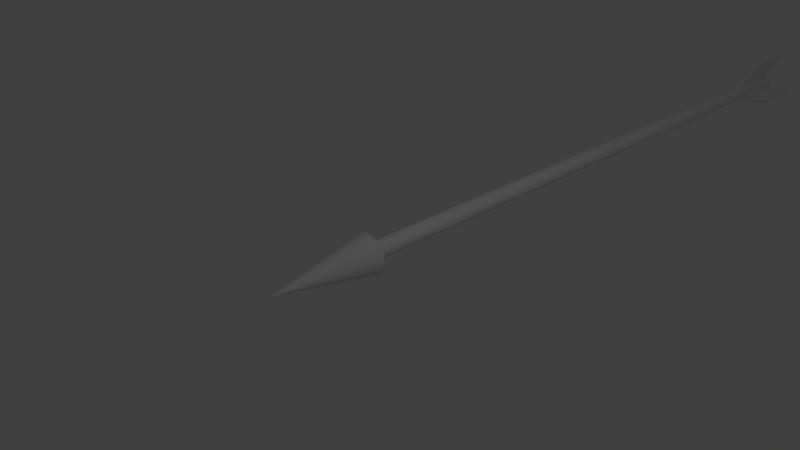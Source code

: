 # Source: Fleche.blend  (saved by Blender 2.78.0; exported with 4.5.12 LTS)
import bpy
from mathutils import Matrix  # noqa: F401  (used for matrix-valued properties, if any)

bpy.ops.wm.read_factory_settings(use_empty=True)
scene = bpy.context.scene
scene.name = 'Scene'

# ---- collections
col_collection_1 = bpy.data.collections.new('Collection 1'); scene.collection.children.link(col_collection_1)

# ---- world
world_world = bpy.data.worlds.new('World'); scene.world = world_world
world_world.color = (0.05088, 0.05088, 0.05088)
world_world.use_sun_shadow = False
world_world.sun_shadow_jitter_overblur = 0.0
world_world.cycles.sampling_method = 'NONE'
world_world.cycles.sample_map_resolution = 256

# ---- cameras
cam_camera = bpy.data.cameras.new('Camera')
cam_camera.clip_end = 100.0
cam_camera.lens = 35.0
cam_camera.sensor_width = 32.0
cam_camera.sensor_height = 18.0
cam_camera.ortho_scale = 7.314
cam_camera.dof.focus_distance = 0.0
cam_camera.dof.aperture_fstop = 128.0

# ---- lights
light_lamp = bpy.data.lights.new('Lamp', 'POINT')
light_lamp.transmission_factor = 0.0
light_lamp.cutoff_distance = 30.0
light_lamp.energy = 100.0
light_lamp.shadow_buffer_clip_start = 1.001
light_lamp.shadow_soft_size = 0.1
light_lamp.shadow_maximum_resolution = 0.006
light_lamp.use_absolute_resolution = True
light_lamp.cycles.use_multiple_importance_sampling = False

# ---- meshes
me_cube_003 = bpy.data.meshes.new('Cube.003')
me_cube_003.from_pydata([(-0.1179, -0.02599, -10.6), (-0.3374, -0.2455, -11.35), (-0.1179, -0.02597, -9.575), (-0.3374, -0.2455, -10.32), (-0.07665, -0.06722, -10.6), (-0.2962, -0.2868, -11.35), (-0.07665, -0.06719, -9.575), (-0.2962, -0.2867, -10.32)], [], [(0, 1, 3, 2), (2, 3, 7, 6), (6, 7, 5, 4), (4, 5, 1, 0), (2, 6, 4, 0), (7, 3, 1, 5)])
_uv = me_cube_003.uv_layers.new(name='UVMap')
_uv.uv.foreach_set('vector', [0.0, 0.0, 1.0, 0.0, 1.0, 1.0, 0.0, 1.0, 0.0, 0.0, 1.0, 0.0, 1.0, 1.0, 0.0, 1.0, 0.0, 0.0, 1.0, 0.0, 1.0, 1.0, 0.0, 1.0, 0.0, 0.0, 1.0, 0.0, 1.0, 1.0, 0.0, 1.0, 0.0, 0.0, 1.0, 0.0, 1.0, 1.0, 0.0, 1.0, 0.0, 0.0, 1.0, 0.0, 1.0, 1.0, 0.0, 1.0])
me_cube_003.use_remesh_preserve_volume = False
me_cube_003.use_remesh_preserve_attributes = False
me_cube_003.use_mirror_vertex_groups = False
me_cube_003.update()
me_cube_002 = bpy.data.meshes.new('Cube.002')
me_cube_002.from_pydata([(0.04933, -0.05999, -10.6), (0.2689, -0.2795, -11.34), (0.04933, -0.05997, -9.566), (0.2689, -0.2795, -10.31), (0.09056, -0.01877, -10.6), (0.3101, -0.2383, -11.34), (0.09056, -0.01874, -9.566), (0.3101, -0.2383, -10.31)], [], [(0, 1, 3, 2), (2, 3, 7, 6), (6, 7, 5, 4), (4, 5, 1, 0), (2, 6, 4, 0), (7, 3, 1, 5)])
_uv = me_cube_002.uv_layers.new(name='UVMap')
_uv.uv.foreach_set('vector', [0.0, 0.0, 1.0, 0.0, 1.0, 1.0, 0.0, 1.0, 0.0, 0.0, 1.0, 0.0, 1.0, 1.0, 0.0, 1.0, 0.0, 0.0, 1.0, 0.0, 1.0, 1.0, 0.0, 1.0, 0.0, 0.0, 1.0, 0.0, 1.0, 1.0, 0.0, 1.0, 0.0, 0.0, 1.0, 0.0, 1.0, 1.0, 0.0, 1.0, 0.0, 0.0, 1.0, 0.0, 1.0, 1.0, 0.0, 1.0])
me_cube_002.use_remesh_preserve_volume = False
me_cube_002.use_remesh_preserve_attributes = False
me_cube_002.use_mirror_vertex_groups = False
me_cube_002.update()
me_cube_001 = bpy.data.meshes.new('Cube.001')
me_cube_001.from_pydata([(0.00734, 0.1146, -10.64), (0.007339, 0.425, -11.38), (0.00734, 0.1146, -9.606), (0.00734, 0.425, -10.35), (-0.05096, 0.1146, -10.64), (-0.05096, 0.425, -11.38), (-0.05096, 0.1146, -9.606), (-0.05096, 0.425, -10.35)], [], [(0, 1, 3, 2), (2, 3, 7, 6), (6, 7, 5, 4), (4, 5, 1, 0), (2, 6, 4, 0), (7, 3, 1, 5)])
_uv = me_cube_001.uv_layers.new(name='UVMap')
_uv.uv.foreach_set('vector', [0.0, 0.0, 1.0, 0.0, 1.0, 1.0, 0.0, 1.0, 0.0, 0.0, 1.0, 0.0, 1.0, 1.0, 0.0, 1.0, 0.0, 0.0, 1.0, 0.0, 1.0, 1.0, 0.0, 1.0, 0.0, 0.0, 1.0, 0.0, 1.0, 1.0, 0.0, 1.0, 0.0, 0.0, 1.0, 0.0, 1.0, 1.0, 0.0, 1.0, 0.0, 0.0, 1.0, 0.0, 1.0, 1.0, 0.0, 1.0])
me_cube_001.use_remesh_preserve_volume = False
me_cube_001.use_remesh_preserve_attributes = False
me_cube_001.use_mirror_vertex_groups = False
me_cube_001.update()
me_cone = bpy.data.meshes.new('Cone')
me_cone.from_pydata([(-0.0124, -0.2994, -0.01266), (-0.07024, -0.2938, -0.01266), (-0.1259, -0.2772, -0.01266), (-0.1771, -0.2502, -0.01266), (-0.2221, -0.2138, -0.01266), (-0.2589, -0.1695, -0.01266), (-0.2863, -0.119, -0.01266), (-0.3032, -0.06412, -0.01266), (-0.3089, -0.007084, -0.01267), (-0.0124, -0.007044, 1.559), (-0.3032, 0.04995, -0.01267), (-0.2863, 0.1048, -0.01267), (-0.2589, 0.1553, -0.01267), (-0.2221, 0.1996, -0.01267), (-0.1771, 0.236, -0.01267), (-0.1259, 0.263, -0.01267), (-0.07024, 0.2796, -0.01267), (-0.0124, 0.2853, -0.01267), (0.04545, 0.2796, -0.01267), (0.1011, 0.263, -0.01267), (0.1523, 0.236, -0.01267), (0.1973, 0.1996, -0.01267), (0.2341, 0.1553, -0.01267), (0.2615, 0.1048, -0.01267), (0.2784, 0.04995, -0.01267), (0.2841, -0.007084, -0.01267), (0.2784, -0.06412, -0.01266), (0.2615, -0.119, -0.01266), (0.2341, -0.1695, -0.01266), (0.1973, -0.2138, -0.01266), (0.1523, -0.2502, -0.01266), (0.1011, -0.2772, -0.01266), (0.04545, -0.2938, -0.01266)], [], [(0, 9, 1), (1, 9, 2), (2, 9, 3), (3, 9, 4), (4, 9, 5), (5, 9, 6), (6, 9, 7), (7, 9, 8), (8, 9, 10), (10, 9, 11), (11, 9, 12), (12, 9, 13), (13, 9, 14), (14, 9, 15), (15, 9, 16), (16, 9, 17), (17, 9, 18), (18, 9, 19), (19, 9, 20), (20, 9, 21), (21, 9, 22), (22, 9, 23), (23, 9, 24), (24, 9, 25), (25, 9, 26), (26, 9, 27), (27, 9, 28), (28, 9, 29), (29, 9, 30), (30, 9, 31), (31, 9, 32), (32, 9, 0), (0, 1, 2, 3, 4, 5, 6, 7, 8, 10, 11, 12, 13, 14, 15, 16, 17, 18, 19, 20, 21, 22, 23, 24, 25, 26, 27, 28, 29, 30, 31, 32)])
_uv = me_cone.uv_layers.new(name='UVMap')
_uv.uv.foreach_set('vector', [0.0, 0.0, 1.0, 0.0, 1.0, 1.0, 0.0, 0.0, 1.0, 0.0, 1.0, 1.0, 0.0, 0.0, 1.0, 0.0, 1.0, 1.0, 0.0, 0.0, 1.0, 0.0, 1.0, 1.0, 0.0, 0.0, 1.0, 0.0, 1.0, 1.0, 0.0, 0.0, 1.0, 0.0, 1.0, 1.0, 0.0, 0.0, 1.0, 0.0, 1.0, 1.0, 0.0, 0.0, 1.0, 0.0, 1.0, 1.0, 0.0, 0.0, 1.0, 0.0, 1.0, 1.0, 0.0, 0.0, 1.0, 0.0, 1.0, 1.0, 0.0, 0.0, 1.0, 0.0, 1.0, 1.0, 0.0, 0.0, 1.0, 0.0, 1.0, 1.0, 0.0, 0.0, 1.0, 0.0, 1.0, 1.0, 0.0, 0.0, 1.0, 0.0, 1.0, 1.0, 0.0, 0.0, 1.0, 0.0, 1.0, 1.0, 0.0, 0.0, 1.0, 0.0, 1.0, 1.0, 0.0, 0.0, 1.0, 0.0, 1.0, 1.0, 0.0, 0.0, 1.0, 0.0, 1.0, 1.0, 0.0, 0.0, 1.0, 0.0, 1.0, 1.0, 0.0, 0.0, 1.0, 0.0, 1.0, 1.0, 0.0, 0.0, 1.0, 0.0, 1.0, 1.0, 0.0, 0.0, 1.0, 0.0, 1.0, 1.0, 0.0, 0.0, 1.0, 0.0, 1.0, 1.0, 0.0, 0.0, 1.0, 0.0, 1.0, 1.0, 0.0, 0.0, 1.0, 0.0, 1.0, 1.0, 0.0, 0.0, 1.0, 0.0, 1.0, 1.0, 0.0, 0.0, 1.0, 0.0, 1.0, 1.0, 0.0, 0.0, 1.0, 0.0, 1.0, 1.0, 0.0, 0.0, 1.0, 0.0, 1.0, 1.0, 0.0, 0.0, 1.0, 0.0, 1.0, 1.0, 0.0, 0.0, 1.0, 0.0, 1.0, 1.0, 0.0, 0.0, 1.0, 0.0, 1.0, 1.0, 0.5, 1.0, 0.5975, 0.9904, 0.6913, 0.9619, 0.7778, 0.9157, 0.8536, 0.8536, 0.9157, 0.7778, 0.9619, 0.6913, 0.9904, 0.5975, 1.0, 0.5, 0.9904, 0.4025, 0.9619, 0.3087, 0.9157, 0.2222, 0.8536, 0.1464, 0.7778, 0.08427, 0.6913, 0.03806, 0.5975, 0.009607, 0.5, 0.0, 0.4025, 0.009607, 0.3087, 0.03806, 0.2222, 0.08427, 0.1464, 0.1464, 0.08426, 0.2222, 0.03806, 0.3087, 0.009607, 0.4025, 0.0, 0.5, 0.009607, 0.5975, 0.03806, 0.6913, 0.08427, 0.7778, 0.1464, 0.8536, 0.2222, 0.9157, 0.3087, 0.9619, 0.4025, 0.9904])
me_cone.use_remesh_preserve_volume = False
me_cone.use_remesh_preserve_attributes = False
me_cone.use_mirror_vertex_groups = False
me_cone.update()
me_cylinder = bpy.data.meshes.new('Cylinder')
me_cylinder.from_pydata([(-0.01597, 0.1268, 0.01331), (-0.01597, 0.1266, -10.8), (-0.04144, 0.1244, 0.01331), (-0.04144, 0.1241, -10.8), (-0.06592, 0.1172, 0.01331), (-0.06592, 0.117, -10.8), (-0.08849, 0.1056, 0.01331), (-0.08849, 0.1053, -10.8), (-0.1083, 0.08992, 0.01331), (-0.1083, 0.08965, -10.8), (-0.1245, 0.07083, 0.01331), (-0.1245, 0.07056, -10.8), (-0.1366, 0.04905, 0.01331), (-0.1366, 0.04877, -10.8), (-0.144, 0.02541, 0.01331), (-0.144, 0.02514, -10.8), (-0.1465, 0.0008312, 0.01331), (-0.1465, 0.0005568, -10.8), (-0.144, -0.02375, 0.01331), (-0.144, -0.02402, -10.8), (-0.1366, -0.04738, 0.01331), (-0.1366, -0.04766, -10.8), (-0.1245, -0.06917, 0.01331), (-0.1245, -0.06944, -10.8), (-0.1083, -0.08826, 0.01331), (-0.1083, -0.08853, -10.8), (-0.08849, -0.1039, 0.01331), (-0.08849, -0.1042, -10.8), (-0.06592, -0.1156, 0.01331), (-0.06592, -0.1158, -10.8), (-0.04144, -0.1227, 0.01331), (-0.04144, -0.123, -10.8), (-0.01597, -0.1252, 0.01331), (-0.01597, -0.1254, -10.8), (0.009491, -0.1227, 0.01331), (0.009489, -0.123, -10.8), (0.03398, -0.1156, 0.01331), (0.03397, -0.1158, -10.8), (0.05654, -0.1039, 0.01331), (0.05654, -0.1042, -10.8), (0.07632, -0.08826, 0.01331), (0.07632, -0.08853, -10.8), (0.09255, -0.06917, 0.01331), (0.09255, -0.06944, -10.8), (0.1046, -0.04738, 0.01331), (0.1046, -0.04766, -10.8), (0.112, -0.02375, 0.01331), (0.112, -0.02402, -10.8), (0.1146, 0.0008314, 0.01331), (0.1146, 0.0005569, -10.8), (0.112, 0.02541, 0.01331), (0.112, 0.02514, -10.8), (0.1046, 0.04905, 0.01331), (0.1046, 0.04877, -10.8), (0.09255, 0.07083, 0.01331), (0.09255, 0.07056, -10.8), (0.07632, 0.08992, 0.01331), (0.07632, 0.08965, -10.8), (0.05654, 0.1056, 0.01331), (0.05654, 0.1053, -10.8), (0.03398, 0.1172, 0.01331), (0.03397, 0.117, -10.8), (0.009491, 0.1244, 0.01331), (0.009489, 0.1241, -10.8)], [], [(0, 1, 3, 2), (2, 3, 5, 4), (4, 5, 7, 6), (6, 7, 9, 8), (8, 9, 11, 10), (10, 11, 13, 12), (12, 13, 15, 14), (14, 15, 17, 16), (16, 17, 19, 18), (18, 19, 21, 20), (20, 21, 23, 22), (22, 23, 25, 24), (24, 25, 27, 26), (26, 27, 29, 28), (28, 29, 31, 30), (30, 31, 33, 32), (32, 33, 35, 34), (34, 35, 37, 36), (36, 37, 39, 38), (38, 39, 41, 40), (40, 41, 43, 42), (42, 43, 45, 44), (44, 45, 47, 46), (46, 47, 49, 48), (48, 49, 51, 50), (50, 51, 53, 52), (52, 53, 55, 54), (54, 55, 57, 56), (56, 57, 59, 58), (58, 59, 61, 60), (3, 1, 63, 61, 59, 57, 55, 53, 51, 49, 47, 45, 43, 41, 39, 37, 35, 33, 31, 29, 27, 25, 23, 21, 19, 17, 15, 13, 11, 9, 7, 5), (60, 61, 63, 62), (62, 63, 1, 0), (0, 2, 4, 6, 8, 10, 12, 14, 16, 18, 20, 22, 24, 26, 28, 30, 32, 34, 36, 38, 40, 42, 44, 46, 48, 50, 52, 54, 56, 58, 60, 62)])
_uv = me_cylinder.uv_layers.new(name='UVMap')
_uv.uv.foreach_set('vector', [0.0, 0.0, 1.0, 0.0, 1.0, 1.0, 0.0, 1.0, 0.0, 0.0, 1.0, 0.0, 1.0, 1.0, 0.0, 1.0, 0.0, 0.0, 1.0, 0.0, 1.0, 1.0, 0.0, 1.0, 0.0, 0.0, 1.0, 0.0, 1.0, 1.0, 0.0, 1.0, 0.0, 0.0, 1.0, 0.0, 1.0, 1.0, 0.0, 1.0, 0.0, 0.0, 1.0, 0.0, 1.0, 1.0, 0.0, 1.0, 0.0, 0.0, 1.0, 0.0, 1.0, 1.0, 0.0, 1.0, 0.0, 0.0, 1.0, 0.0, 1.0, 1.0, 0.0, 1.0, 0.0, 0.0, 1.0, 0.0, 1.0, 1.0, 0.0, 1.0, 0.0, 0.0, 1.0, 0.0, 1.0, 1.0, 0.0, 1.0, 0.0, 0.0, 1.0, 0.0, 1.0, 1.0, 0.0, 1.0, 0.0, 0.0, 1.0, 0.0, 1.0, 1.0, 0.0, 1.0, 0.0, 0.0, 1.0, 0.0, 1.0, 1.0, 0.0, 1.0, 0.0, 0.0, 1.0, 0.0, 1.0, 1.0, 0.0, 1.0, 0.0, 0.0, 1.0, 0.0, 1.0, 1.0, 0.0, 1.0, 0.0, 0.0, 1.0, 0.0, 1.0, 1.0, 0.0, 1.0, 0.0, 0.0, 1.0, 0.0, 1.0, 1.0, 0.0, 1.0, 0.0, 0.0, 1.0, 0.0, 1.0, 1.0, 0.0, 1.0, 0.0, 0.0, 1.0, 0.0, 1.0, 1.0, 0.0, 1.0, 0.0, 0.0, 1.0, 0.0, 1.0, 1.0, 0.0, 1.0, 0.0, 0.0, 1.0, 0.0, 1.0, 1.0, 0.0, 1.0, 0.0, 0.0, 1.0, 0.0, 1.0, 1.0, 0.0, 1.0, 0.0, 0.0, 1.0, 0.0, 1.0, 1.0, 0.0, 1.0, 0.0, 0.0, 1.0, 0.0, 1.0, 1.0, 0.0, 1.0, 0.0, 0.0, 1.0, 0.0, 1.0, 1.0, 0.0, 1.0, 0.0, 0.0, 1.0, 0.0, 1.0, 1.0, 0.0, 1.0, 0.0, 0.0, 1.0, 0.0, 1.0, 1.0, 0.0, 1.0, 0.0, 0.0, 1.0, 0.0, 1.0, 1.0, 0.0, 1.0, 0.0, 0.0, 1.0, 0.0, 1.0, 1.0, 0.0, 1.0, 0.0, 0.0, 1.0, 0.0, 1.0, 1.0, 0.0, 1.0, 0.5, 1.0, 0.5975, 0.9904, 0.6913, 0.9619, 0.7778, 0.9157, 0.8536, 0.8536, 0.9157, 0.7778, 0.9619, 0.6913, 0.9904, 0.5975, 1.0, 0.5, 0.9904, 0.4025, 0.9619, 0.3087, 0.9157, 0.2222, 0.8536, 0.1464, 0.7778, 0.08427, 0.6913, 0.03806, 0.5975, 0.009607, 0.5, 0.0, 0.4025, 0.009607, 0.3087, 0.03806, 0.2222, 0.08427, 0.1464, 0.1464, 0.08426, 0.2222, 0.03806, 0.3087, 0.009607, 0.4025, 0.0, 0.5, 0.009607, 0.5975, 0.03806, 0.6913, 0.08427, 0.7778, 0.1464, 0.8536, 0.2222, 0.9157, 0.3087, 0.9619, 0.4025, 0.9904, 0.0, 0.0, 1.0, 0.0, 1.0, 1.0, 0.0, 1.0, 0.0, 0.0, 1.0, 0.0, 1.0, 1.0, 0.0, 1.0, 0.5, 1.0, 0.5975, 0.9904, 0.6913, 0.9619, 0.7778, 0.9157, 0.8536, 0.8536, 0.9157, 0.7778, 0.9619, 0.6913, 0.9904, 0.5975, 1.0, 0.5, 0.9904, 0.4025, 0.9619, 0.3087, 0.9157, 0.2222, 0.8536, 0.1464, 0.7778, 0.08427, 0.6913, 0.03806, 0.5975, 0.009607, 0.5, 0.0, 0.4025, 0.009607, 0.3087, 0.03806, 0.2222, 0.08427, 0.1464, 0.1464, 0.08426, 0.2222, 0.03806, 0.3087, 0.009607, 0.4025, 0.0, 0.5, 0.009607, 0.5975, 0.03806, 0.6913, 0.08427, 0.7778, 0.1464, 0.8536, 0.2222, 0.9157, 0.3087, 0.9619, 0.4025, 0.9904])
me_cylinder.use_remesh_preserve_volume = False
me_cylinder.use_remesh_preserve_attributes = False
me_cylinder.use_mirror_vertex_groups = False
me_cylinder.update()

# ---- objects
ob_plume_3 = bpy.data.objects.new('Plume_3', me_cube_003)
ob_plume_2 = bpy.data.objects.new('Plume_2', me_cube_002)
ob_plume_1 = bpy.data.objects.new('Plume_1', me_cube_001)
ob_tete = bpy.data.objects.new('Tete', me_cone)
ob_corp = bpy.data.objects.new('Corp', me_cylinder)
ob_lamp = bpy.data.objects.new('Lamp', light_lamp)
ob_camera = bpy.data.objects.new('Camera', cam_camera)

# ---- transforms, parenting, visibility, modifiers, constraints
ob_plume_3.location = (0.0, 0.0, 0.0)
ob_plume_3.rotation_euler = (1.571, -0.0, 0.0)
ob_plume_3.lineart.crease_threshold = 0.0
ob_plume_2.location = (0.0, 0.0, 0.0)
ob_plume_2.rotation_euler = (1.571, -0.0, 0.0)
ob_plume_2.lineart.crease_threshold = 0.0
ob_plume_1.location = (0.0, 0.0, 0.0)
ob_plume_1.rotation_euler = (1.571, -0.0, 0.0)
ob_plume_1.lineart.crease_threshold = 0.0
ob_tete.location = (0.0, 0.0, 0.0)
ob_tete.rotation_euler = (1.571, -0.0, 0.0)
ob_tete.lineart.crease_threshold = 0.0
ob_corp.location = (0.0, 0.0, 0.0)
ob_corp.rotation_euler = (1.571, -0.0, 0.0)
ob_corp.lineart.crease_threshold = 0.0
ob_lamp.location = (4.076, 1.005, 5.904)
ob_lamp.rotation_euler = (0.6503, 0.05522, 1.866)
ob_lamp.lock_rotations_4d = False
ob_lamp.empty_display_type = 'ARROWS'
ob_lamp.color = (0.0, 0.0, 0.0, 0.0)
ob_lamp.lineart.crease_threshold = 0.0
ob_camera.location = (7.481, -6.508, 5.344)
ob_camera.rotation_euler = (-2.032, -3.142, -2.327)
ob_camera.lock_rotations_4d = False
ob_camera.empty_display_type = 'ARROWS'
ob_camera.color = (0.0, 0.0, 0.0, 0.0)
ob_camera.display_type = 'WIRE'
ob_camera.lineart.crease_threshold = 0.0

# ---- collection membership
col_collection_1.objects.link(ob_plume_3)
col_collection_1.objects.link(ob_plume_2)
col_collection_1.objects.link(ob_plume_1)
col_collection_1.objects.link(ob_tete)
col_collection_1.objects.link(ob_corp)
col_collection_1.objects.link(ob_lamp)
col_collection_1.objects.link(ob_camera)

# ---- scene / render settings (as saved in the file)
scene.camera = ob_camera
scene.frame_start = 1; scene.frame_end = 250; scene.frame_set(11)
scene.render.engine = 'BLENDER_EEVEE_NEXT'
scene.render.resolution_percentage = 50
scene.render.dither_intensity = 0.0
scene.cycles.use_denoising = False
scene.cycles.samples = 10
scene.cycles.sampling_pattern = 'TABULATED_SOBOL'
scene.cycles.light_sampling_threshold = 0.0
scene.cycles.use_adaptive_sampling = False
scene.cycles.use_light_tree = False
scene.cycles.blur_glossy = 0.0
scene.cycles.pixel_filter_type = 'GAUSSIAN'
scene.cycles.sample_clamp_indirect = 0.0
scene.view_settings.view_transform = 'Standard'
bpy.context.view_layer.update()

